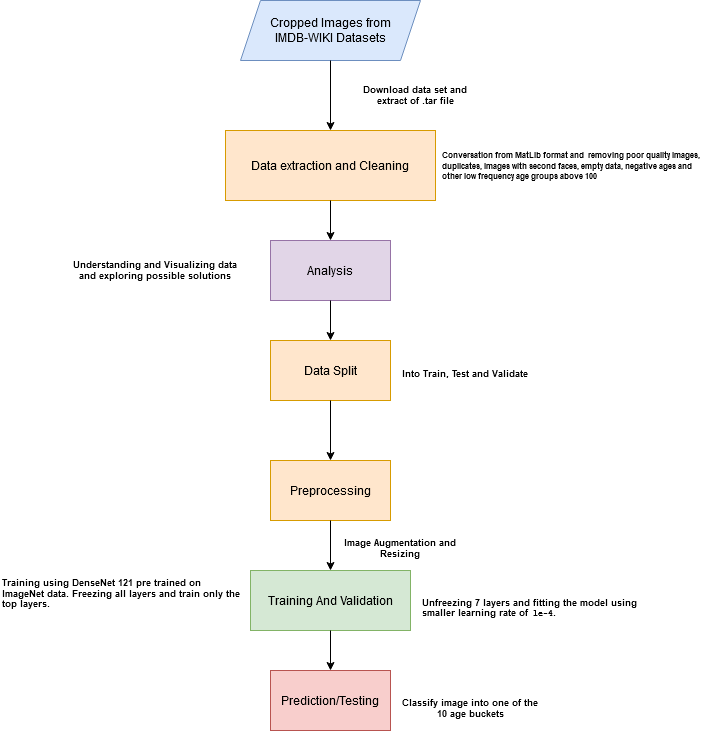

The diagram above was exported from draw.io. Its source (the exported page's mxGraphModel, read from the mxfile embedded in the PNG):
<mxGraphModel dx="1038" dy="575" grid="1" gridSize="10" guides="1" tooltips="1" connect="1" arrows="1" fold="1" page="1" pageScale="1" pageWidth="1100" pageHeight="850" math="0" shadow="0">
  <root>
    <mxCell id="0" />
    <mxCell id="1" parent="0" />
    <mxCell id="5MoHsKY81wvHn0b7eL9z-1" value="&lt;div&gt;Cropped Images from&lt;/div&gt;&lt;div&gt;IMDB-WIKI Datasets&lt;/div&gt;" style="shape=parallelogram;perimeter=parallelogramPerimeter;whiteSpace=wrap;html=1;fixedSize=1;fillColor=#dae8fc;strokeColor=#6c8ebf;" vertex="1" parent="1">
      <mxGeometry x="350" y="30" width="180" height="60" as="geometry" />
    </mxCell>
    <mxCell id="5MoHsKY81wvHn0b7eL9z-2" value="" style="endArrow=classic;html=1;exitX=0.5;exitY=1;exitDx=0;exitDy=0;entryX=0.5;entryY=0;entryDx=0;entryDy=0;" edge="1" parent="1" source="5MoHsKY81wvHn0b7eL9z-1" target="5MoHsKY81wvHn0b7eL9z-4">
      <mxGeometry width="50" height="50" relative="1" as="geometry">
        <mxPoint x="400" y="320" as="sourcePoint" />
        <mxPoint x="430" y="170" as="targetPoint" />
      </mxGeometry>
    </mxCell>
    <mxCell id="5MoHsKY81wvHn0b7eL9z-4" value="Data extraction and Cleaning " style="rounded=0;whiteSpace=wrap;html=1;fillColor=#ffe6cc;strokeColor=#d79b00;" vertex="1" parent="1">
      <mxGeometry x="335" y="160" width="210" height="70" as="geometry" />
    </mxCell>
    <mxCell id="5MoHsKY81wvHn0b7eL9z-6" value="" style="endArrow=classic;html=1;exitX=0.5;exitY=1;exitDx=0;exitDy=0;entryX=0.5;entryY=0;entryDx=0;entryDy=0;" edge="1" parent="1" source="5MoHsKY81wvHn0b7eL9z-4" target="5MoHsKY81wvHn0b7eL9z-13">
      <mxGeometry width="50" height="50" relative="1" as="geometry">
        <mxPoint x="470" y="340" as="sourcePoint" />
        <mxPoint x="440" y="280" as="targetPoint" />
      </mxGeometry>
    </mxCell>
    <mxCell id="5MoHsKY81wvHn0b7eL9z-13" value="Analysis " style="rounded=0;whiteSpace=wrap;html=1;fillColor=#e1d5e7;strokeColor=#9673a6;" vertex="1" parent="1">
      <mxGeometry x="380" y="270" width="120" height="60" as="geometry" />
    </mxCell>
    <mxCell id="5MoHsKY81wvHn0b7eL9z-14" value="" style="endArrow=classic;html=1;exitX=0.5;exitY=1;exitDx=0;exitDy=0;entryX=0.5;entryY=0;entryDx=0;entryDy=0;" edge="1" parent="1" source="5MoHsKY81wvHn0b7eL9z-13">
      <mxGeometry width="50" height="50" relative="1" as="geometry">
        <mxPoint x="400" y="390" as="sourcePoint" />
        <mxPoint x="440" y="370" as="targetPoint" />
      </mxGeometry>
    </mxCell>
    <mxCell id="5MoHsKY81wvHn0b7eL9z-16" value="Training And Validation" style="rounded=0;whiteSpace=wrap;html=1;fillColor=#d5e8d4;strokeColor=#82b366;" vertex="1" parent="1">
      <mxGeometry x="360" y="600" width="160" height="60" as="geometry" />
    </mxCell>
    <mxCell id="5MoHsKY81wvHn0b7eL9z-20" value="Prediction/Testing" style="rounded=0;whiteSpace=wrap;html=1;fillColor=#f8cecc;strokeColor=#b85450;" vertex="1" parent="1">
      <mxGeometry x="380" y="700" width="120" height="60" as="geometry" />
    </mxCell>
    <mxCell id="5MoHsKY81wvHn0b7eL9z-22" value="Data Split" style="rounded=0;whiteSpace=wrap;html=1;fillColor=#ffe6cc;strokeColor=#d79b00;" vertex="1" parent="1">
      <mxGeometry x="380" y="370" width="120" height="60" as="geometry" />
    </mxCell>
    <mxCell id="5MoHsKY81wvHn0b7eL9z-23" value="Preprocessing" style="rounded=0;whiteSpace=wrap;html=1;fillColor=#ffe6cc;strokeColor=#d79b00;" vertex="1" parent="1">
      <mxGeometry x="380" y="490" width="120" height="60" as="geometry" />
    </mxCell>
    <mxCell id="5MoHsKY81wvHn0b7eL9z-24" value="" style="endArrow=classic;html=1;exitX=0.5;exitY=1;exitDx=0;exitDy=0;" edge="1" parent="1" source="5MoHsKY81wvHn0b7eL9z-22">
      <mxGeometry width="50" height="50" relative="1" as="geometry">
        <mxPoint x="400" y="420" as="sourcePoint" />
        <mxPoint x="440" y="490" as="targetPoint" />
      </mxGeometry>
    </mxCell>
    <mxCell id="5MoHsKY81wvHn0b7eL9z-25" value="" style="endArrow=classic;html=1;exitX=0.5;exitY=1;exitDx=0;exitDy=0;" edge="1" parent="1" source="5MoHsKY81wvHn0b7eL9z-23" target="5MoHsKY81wvHn0b7eL9z-16">
      <mxGeometry width="50" height="50" relative="1" as="geometry">
        <mxPoint x="425" y="620" as="sourcePoint" />
        <mxPoint x="475" y="570" as="targetPoint" />
      </mxGeometry>
    </mxCell>
    <mxCell id="5MoHsKY81wvHn0b7eL9z-26" value="" style="endArrow=classic;html=1;entryX=0.5;entryY=0;entryDx=0;entryDy=0;exitX=0.5;exitY=1;exitDx=0;exitDy=0;" edge="1" parent="1" source="5MoHsKY81wvHn0b7eL9z-16" target="5MoHsKY81wvHn0b7eL9z-20">
      <mxGeometry width="50" height="50" relative="1" as="geometry">
        <mxPoint x="400" y="590" as="sourcePoint" />
        <mxPoint x="450" y="540" as="targetPoint" />
      </mxGeometry>
    </mxCell>
    <mxCell id="5MoHsKY81wvHn0b7eL9z-29" value="Into Train, Test and Validate" style="text;html=1;strokeColor=none;fillColor=none;align=center;verticalAlign=middle;whiteSpace=wrap;rounded=0;fontStyle=1;fontSize=9;" vertex="1" parent="1">
      <mxGeometry x="510" y="380" width="130" height="45" as="geometry" />
    </mxCell>
    <mxCell id="5MoHsKY81wvHn0b7eL9z-30" value="Image Augmentation and Resizing " style="text;html=1;strokeColor=none;fillColor=none;align=center;verticalAlign=middle;whiteSpace=wrap;rounded=0;fontStyle=1;fontSize=9;" vertex="1" parent="1">
      <mxGeometry x="450" y="555" width="120" height="45" as="geometry" />
    </mxCell>
    <mxCell id="5MoHsKY81wvHn0b7eL9z-32" value="&lt;div&gt;Training using DenseNet 121 pre trained on ImageNet data. Freezing all layers and train only the top layers.&lt;/div&gt;" style="text;html=1;strokeColor=none;fillColor=none;align=left;verticalAlign=middle;whiteSpace=wrap;rounded=0;fontStyle=1;fontSize=9;" vertex="1" parent="1">
      <mxGeometry x="110" y="600" width="240" height="45" as="geometry" />
    </mxCell>
    <mxCell id="5MoHsKY81wvHn0b7eL9z-35" value="&lt;p&gt;&lt;span&gt;&lt;font style=&quot;font-size: 8px&quot;&gt;Conversation from MatLib format and&amp;nbsp; removing poor quality images, duplicates, images with second faces, empty data, negative ages and other low frequency age groups above 100 &lt;/font&gt;&lt;/span&gt;&lt;/p&gt;" style="text;html=1;strokeColor=none;fillColor=none;align=left;verticalAlign=middle;whiteSpace=wrap;rounded=0;fontStyle=1;fontSize=9;" vertex="1" parent="1">
      <mxGeometry x="550" y="150" width="260" height="90" as="geometry" />
    </mxCell>
    <mxCell id="5MoHsKY81wvHn0b7eL9z-37" value="Download data set and extract of .tar file" style="text;html=1;strokeColor=none;fillColor=none;align=center;verticalAlign=middle;whiteSpace=wrap;rounded=0;fontStyle=1;fontSize=9;" vertex="1" parent="1">
      <mxGeometry x="460" y="102" width="130" height="45" as="geometry" />
    </mxCell>
    <mxCell id="5MoHsKY81wvHn0b7eL9z-39" value="Classify image into one of the 10 age buckets" style="text;html=1;strokeColor=none;fillColor=none;align=center;verticalAlign=middle;whiteSpace=wrap;rounded=0;fontStyle=1;fontSize=9;" vertex="1" parent="1">
      <mxGeometry x="510" y="715" width="140" height="45" as="geometry" />
    </mxCell>
    <mxCell id="5MoHsKY81wvHn0b7eL9z-40" value="&lt;div&gt;Understanding and Visualizing data&lt;/div&gt;&lt;div&gt;and exploring possible solutions&lt;br&gt; &lt;/div&gt;" style="text;html=1;strokeColor=none;fillColor=none;align=center;verticalAlign=middle;whiteSpace=wrap;rounded=0;fontStyle=1;fontSize=9;" vertex="1" parent="1">
      <mxGeometry x="170" y="277.5" width="190" height="45" as="geometry" />
    </mxCell>
    <mxCell id="5MoHsKY81wvHn0b7eL9z-41" value="Unfreezing 7 layers and fitting the model using smaller learning rate of&lt;code&gt;&lt;span class=&quot;mf&quot;&gt; 1e-4&lt;/span&gt;&lt;span class=&quot;p&quot;&gt;&lt;/span&gt;&lt;/code&gt;." style="text;html=1;strokeColor=none;fillColor=none;align=left;verticalAlign=middle;whiteSpace=wrap;rounded=0;fontStyle=1;fontSize=9;" vertex="1" parent="1">
      <mxGeometry x="530" y="615" width="240" height="45" as="geometry" />
    </mxCell>
  </root>
</mxGraphModel>